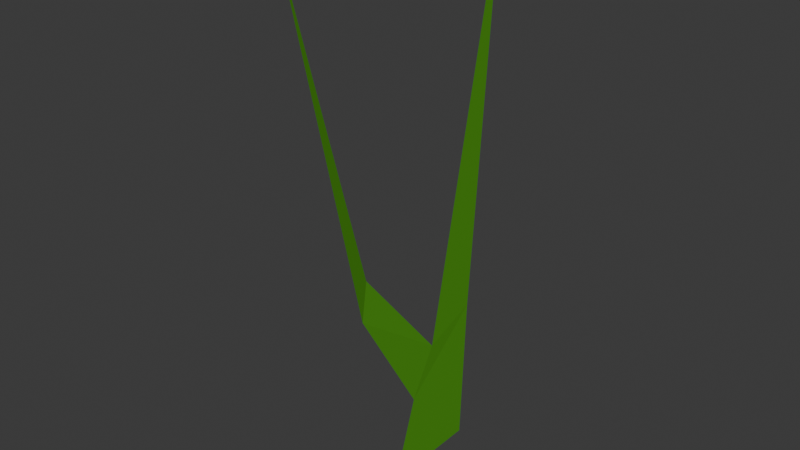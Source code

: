 # Source: straw.blend  (saved by Blender 4.4.30; exported with 4.5.12 LTS)
import bpy
from mathutils import Matrix  # noqa: F401  (used for matrix-valued properties, if any)

bpy.ops.wm.read_factory_settings(use_empty=True)
scene = bpy.context.scene
scene.name = 'Scene'

# ---- materials (node trees are filled in below, after node groups)
mat_material = bpy.data.materials.new('Material')

# ---- material node trees
mat_material.use_nodes = True; mat_material.node_tree.nodes.clear()
_N = mat_material.node_tree.nodes; _L = mat_material.node_tree.links
n0 = _N.new('ShaderNodeBsdfPrincipled'); n0.name = 'Principled BSDF'; n0.location = (10, 300)
n0.inputs[0].default_value = (0.08137, 0.3275, 0.01783, 1.0)
n0.inputs[2].default_value = 1.0
n0.inputs[3].default_value = 1.0
n1 = _N.new('ShaderNodeOutputMaterial'); n1.name = 'Material Output'; n1.location = (300, 300)
_L.new(n0.outputs[0], n1.inputs[0])
n1.is_active_output = True

# ---- world
world_world = bpy.data.worlds.new('World'); scene.world = world_world
world_world.use_nodes = True; world_world.node_tree.nodes.clear()
_N = world_world.node_tree.nodes; _L = world_world.node_tree.links
n0 = _N.new('ShaderNodeOutputWorld'); n0.name = 'World Output'; n0.location = (300, 300)
n1 = _N.new('ShaderNodeBackground'); n1.name = 'Background'; n1.location = (10, 300)
n1.inputs[0].default_value = (0.05088, 0.05088, 0.05088, 1.0)
_L.new(n1.outputs[0], n0.inputs[0])
n0.is_active_output = True
world_world.color = (0.05088, 0.05088, 0.05088)
world_world.sun_shadow_jitter_overblur = 0.0

# ---- meshes
me_straw = bpy.data.meshes.new('straw')
me_straw.from_pydata([(0.0, 0.3, -1.0), (0.0, 0.5211, 2.13), (0.0, -0.3, -1.0), (0.005492, 0.009705, -0.238), (0.0, -0.1417, -0.5248), (0.0, 0.3399, -0.128), (-0.08363, -0.9541, 2.187), (-0.001195, -0.5584, 0.1814), (-0.03929, -0.4827, 0.3792)], [], [(2, 0, 5, 1, 3, 4), (4, 3, 8, 6, 7)])
_uv = me_straw.uv_layers.new(name='UVMap')
_uv.uv.foreach_set('vector', [0.0, 0.0, 0.0, 0.0, 0.0, 0.0, 0.0, 0.0, 0.0, 0.0, 0.0, 0.0, 0.0, 0.0, 0.0, 0.0, 0.0, 0.0, 0.0, 0.0, 0.0, 0.0])
me_straw.materials.append(mat_material)
me_straw.update()

# ---- objects
ob_straw = bpy.data.objects.new('straw', me_straw)

# ---- transforms, parenting, visibility, modifiers, constraints
ob_straw.location = (0.0, 0.0, 1.0)

# ---- collection membership
scene.collection.objects.link(ob_straw)

# ---- scene / render settings (as saved in the file)
scene.frame_start = 1; scene.frame_end = 250; scene.frame_set(1)
scene.render.engine = 'BLENDER_EEVEE_NEXT'
bpy.context.view_layer.update()

# ---- added for rendering (the .blend has no active camera and no usable light): camera, sun
cam_auto = bpy.data.cameras.new('AutoCamera')
cam_auto.lens = 50.0
cam_auto.sensor_width = 36.0
cam_auto.clip_end = 1000.0
ob_auto_camera = bpy.data.objects.new('AutoCamera', cam_auto)
scene.collection.objects.link(ob_auto_camera)
ob_auto_camera.location = (3.21143, -4.11709, 4.194)
ob_auto_camera.rotation_euler = (1.09748, -7.21219e-08, 0.694738)
scene.camera = ob_auto_camera
light_auto_sun = bpy.data.lights.new('AutoSun', 'SUN')
light_auto_sun.energy = 3.0
light_auto_sun.angle = 0.0523599
ob_auto_sun = bpy.data.objects.new('AutoSun', light_auto_sun)
scene.collection.objects.link(ob_auto_sun)
ob_auto_sun.rotation_euler = (0.872665, 0.174533, 0.523599)
bpy.context.view_layer.update()
